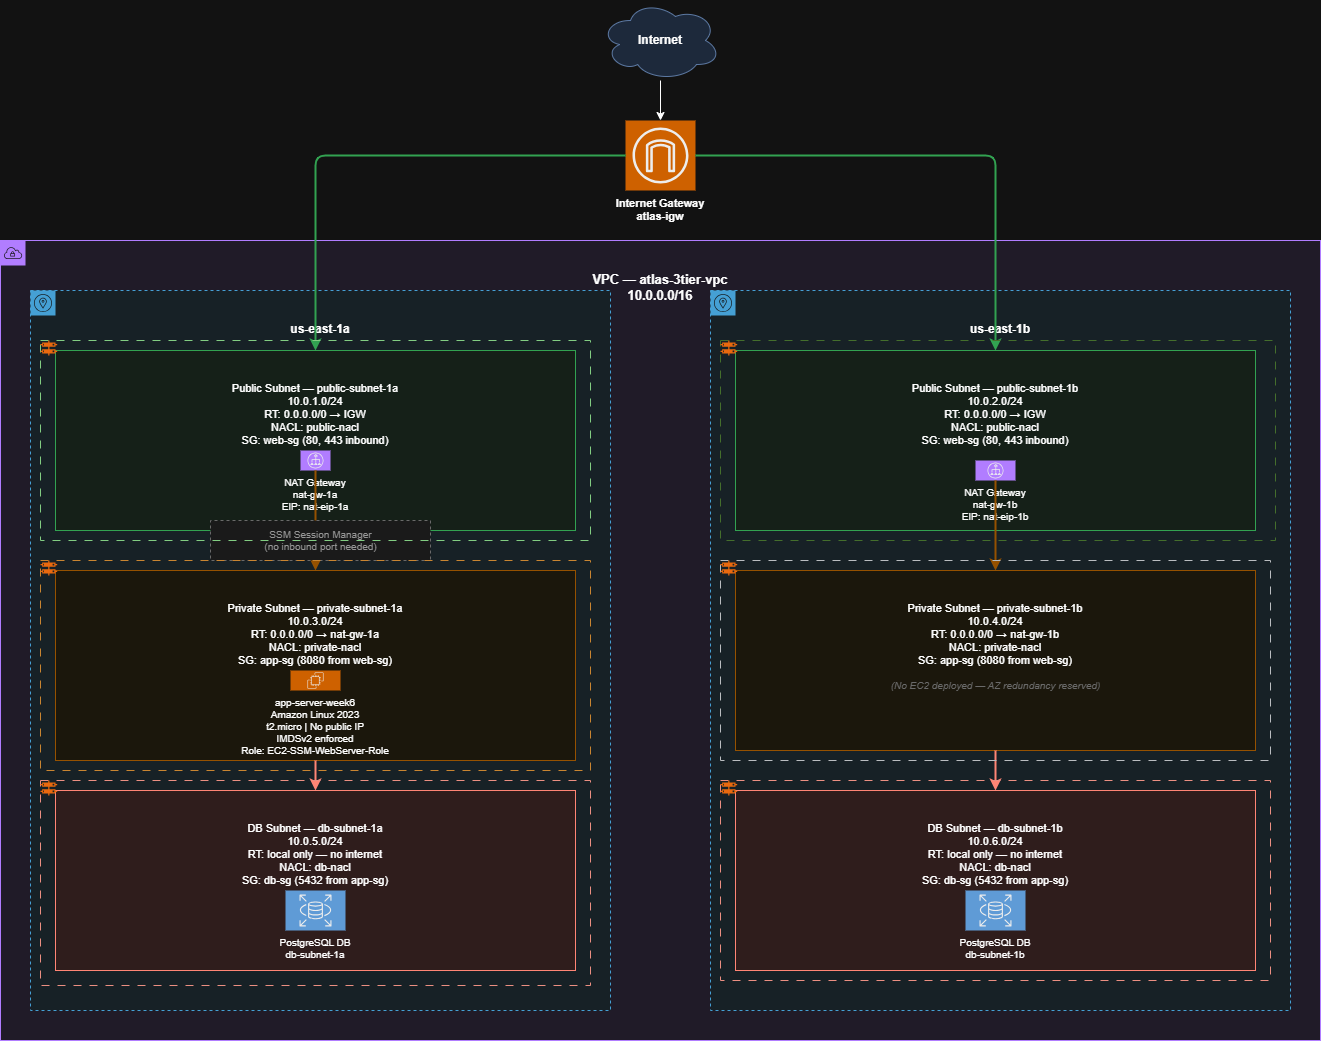

The diagram above was exported from draw.io. Its source (the exported page's mxGraphModel, read from the mxfile embedded in the PNG):
<mxGraphModel dx="637" dy="379" grid="1" gridSize="10" guides="1" tooltips="1" connect="1" arrows="1" fold="1" page="1" pageScale="1" pageWidth="827" pageHeight="1169" math="0" shadow="0">
  <root>
    <mxCell id="0" />
    <mxCell id="1" parent="0" />
    <mxCell id="2" parent="1" style="shape=cloud;whiteSpace=wrap;html=1;fillColor=#dae8fc;strokeColor=#6c8ebf;fontStyle=1;fontSize=12;" value="Internet" vertex="1">
      <mxGeometry height="80" width="120" x="720" y="80" as="geometry" />
    </mxCell>
    <mxCell id="3" parent="1" style="shape=mxgraph.aws4.resourceIcon;resIcon=mxgraph.aws4.internet_gateway;fillColor=#FF8000;strokeColor=none;fontStyle=1;fontSize=11;labelPosition=center;verticalLabelPosition=bottom;align=center;verticalAlign=top;" value="Internet Gateway&#10;atlas-igw" vertex="1">
      <mxGeometry height="70" width="70" x="745" y="200" as="geometry" />
    </mxCell>
    <mxCell id="4" edge="1" parent="1" source="2" style="edgeStyle=orthogonalEdgeStyle;" target="3">
      <mxGeometry relative="1" as="geometry" />
    </mxCell>
    <mxCell id="5" parent="1" style="points=[[0,0],[0.25,0],[0.5,0],[0.75,0],[1,0],[1,0.25],[1,0.5],[1,0.75],[1,1],[0.75,1],[0.5,1],[0.25,1],[0,1],[0,0.75],[0,0.5],[0,0.25]];shape=mxgraph.aws4.group;grIcon=mxgraph.aws4.group_vpc;strokeColor=#8C4FFF;fillColor=#F5F0FF;verticalAlign=top;align=center;spacingTop=25;fontStyle=1;fontSize=13;dashed=0;" value="VPC — atlas-3tier-vpc&#10;10.0.0.0/16" vertex="1">
      <mxGeometry height="800" width="1320" x="120" y="320" as="geometry" />
    </mxCell>
    <mxCell id="6" parent="1" style="points=[[0,0],[0.25,0],[0.5,0],[0.75,0],[1,0],[1,0.25],[1,0.5],[1,0.75],[1,1],[0.75,1],[0.5,1],[0.25,1],[0,1],[0,0.75],[0,0.5],[0,0.25]];shape=mxgraph.aws4.group;grIcon=mxgraph.aws4.group_availability_zone;strokeColor=#147EBA;fillColor=#E6F2F8;verticalAlign=top;align=center;spacingTop=25;fontStyle=1;fontSize=12;dashed=1;" value="us-east-1a" vertex="1">
      <mxGeometry height="720" width="580" x="150" y="370" as="geometry" />
    </mxCell>
    <mxCell id="7" parent="1" style="points=[[0,0],[0.25,0],[0.5,0],[0.75,0],[1,0],[1,0.25],[1,0.5],[1,0.75],[1,1],[0.75,1],[0.5,1],[0.25,1],[0,1],[0,0.75],[0,0.5],[0,0.25]];shape=mxgraph.aws4.group;grIcon=mxgraph.aws4.group_availability_zone;strokeColor=#147EBA;fillColor=#E6F2F8;verticalAlign=top;align=center;spacingTop=25;fontStyle=1;fontSize=12;dashed=1;" value="us-east-1b" vertex="1">
      <mxGeometry height="720" width="580" x="830" y="370" as="geometry" />
    </mxCell>
    <mxCell id="8" parent="1" style="points=[[0,0],[0.25,0],[0.5,0],[0.75,0],[1,0],[1,0.25],[1,0.5],[1,0.75],[1,1],[0.75,1],[0.5,1],[0.25,1],[0,1],[0,0.75],[0,0.5],[0,0.25]];shape=mxgraph.aws4.group;grIcon=mxgraph.aws4.group_public_subnet;strokeColor=#1A9C3E;fillColor=#E9F5EC;verticalAlign=top;align=center;spacingTop=25;fontSize=11;dashed=0;" value="Public Subnet — public-subnet-1a&#10;10.0.1.0/24&#10;RT: 0.0.0.0/0 → IGW&#10;NACL: public-nacl&#10;SG: web-sg (80, 443 inbound)" vertex="1">
      <mxGeometry height="180" width="520" x="175" y="430" as="geometry" />
    </mxCell>
    <mxCell id="9" parent="1" style="shape=mxgraph.aws4.resourceIcon;resIcon=mxgraph.aws4.nat_gateway;fillColor=#8C4FFF;strokeColor=none;fontStyle=0;fontSize=10;labelPosition=center;verticalLabelPosition=bottom;align=center;verticalAlign=top;direction=north;" value="NAT Gateway&#10;nat-gw-1a&#10;EIP: nat-eip-1a" vertex="1">
      <mxGeometry height="20" width="30" x="420" y="530" as="geometry" />
    </mxCell>
    <mxCell id="10" parent="1" style="points=[[0,0],[0.25,0],[0.5,0],[0.75,0],[1,0],[1,0.25],[1,0.5],[1,0.75],[1,1],[0.75,1],[0.5,1],[0.25,1],[0,1],[0,0.75],[0,0.5],[0,0.25]];shape=mxgraph.aws4.group;grIcon=mxgraph.aws4.group_private_subnet;strokeColor=#F5A623;fillColor=#FEF9EC;verticalAlign=top;align=center;spacingTop=25;fontSize=11;dashed=0;" value="Private Subnet — private-subnet-1a&#10;10.0.3.0/24&#10;RT: 0.0.0.0/0 → nat-gw-1a&#10;NACL: private-nacl&#10;SG: app-sg (8080 from web-sg)" vertex="1">
      <mxGeometry height="190" width="520" x="175" y="650" as="geometry" />
    </mxCell>
    <mxCell id="11" parent="1" style="shape=mxgraph.aws4.resourceIcon;resIcon=mxgraph.aws4.ec2;fillColor=#FF8000;strokeColor=none;fontSize=10;labelPosition=center;verticalLabelPosition=bottom;align=center;verticalAlign=top;" value="app-server-week6&#10;Amazon Linux 2023&#10;t2.micro | No public IP&#10;IMDSv2 enforced&#10;Role: EC2-SSM-WebServer-Role" vertex="1">
      <mxGeometry height="20" width="50" x="410" y="750" as="geometry" />
    </mxCell>
    <mxCell id="12" parent="1" style="points=[[0,0],[0.25,0],[0.5,0],[0.75,0],[1,0],[1,0.25],[1,0.5],[1,0.75],[1,1],[0.75,1],[0.5,1],[0.25,1],[0,1],[0,0.75],[0,0.5],[0,0.25]];shape=mxgraph.aws4.group;grIcon=mxgraph.aws4.group_private_subnet;strokeColor=#DD3522;fillColor=#FEE9E7;verticalAlign=top;align=center;spacingTop=25;fontSize=11;dashed=0;" value="DB Subnet — db-subnet-1a&#10;10.0.5.0/24&#10;RT: local only — no internet&#10;NACL: db-nacl&#10;SG: db-sg (5432 from app-sg)" vertex="1">
      <mxGeometry height="180" width="520" x="175" y="870" as="geometry" />
    </mxCell>
    <mxCell id="13" parent="1" style="shape=mxgraph.aws4.resourceIcon;resIcon=mxgraph.aws4.rds;fillColor=#2E73B8;strokeColor=none;fontSize=10;labelPosition=center;verticalLabelPosition=bottom;align=center;verticalAlign=top;" value="PostgreSQL DB&#10;db-subnet-1a" vertex="1">
      <mxGeometry height="40" width="60" x="405" y="970" as="geometry" />
    </mxCell>
    <mxCell id="14" parent="1" style="points=[[0,0],[0.25,0],[0.5,0],[0.75,0],[1,0],[1,0.25],[1,0.5],[1,0.75],[1,1],[0.75,1],[0.5,1],[0.25,1],[0,1],[0,0.75],[0,0.5],[0,0.25]];shape=mxgraph.aws4.group;grIcon=mxgraph.aws4.group_public_subnet;strokeColor=#1A9C3E;fillColor=#E9F5EC;verticalAlign=top;align=center;spacingTop=25;fontSize=11;dashed=0;" value="Public Subnet — public-subnet-1b&#10;10.0.2.0/24&#10;RT: 0.0.0.0/0 → IGW&#10;NACL: public-nacl&#10;SG: web-sg (80, 443 inbound)" vertex="1">
      <mxGeometry height="180" width="520" x="855" y="430" as="geometry" />
    </mxCell>
    <mxCell id="15" parent="1" style="shape=mxgraph.aws4.resourceIcon;resIcon=mxgraph.aws4.nat_gateway;fillColor=#8C4FFF;strokeColor=none;fontStyle=0;fontSize=10;labelPosition=center;verticalLabelPosition=bottom;align=center;verticalAlign=top;direction=north;" value="NAT Gateway&#10;nat-gw-1b&#10;EIP: nat-eip-1b" vertex="1">
      <mxGeometry height="20" width="40" x="1095" y="540" as="geometry" />
    </mxCell>
    <mxCell id="16" parent="1" style="points=[[0,0],[0.25,0],[0.5,0],[0.75,0],[1,0],[1,0.25],[1,0.5],[1,0.75],[1,1],[0.75,1],[0.5,1],[0.25,1],[0,1],[0,0.75],[0,0.5],[0,0.25]];shape=mxgraph.aws4.group;grIcon=mxgraph.aws4.group_private_subnet;strokeColor=#F5A623;fillColor=#FEF9EC;verticalAlign=top;align=center;spacingTop=25;fontSize=11;dashed=0;" value="Private Subnet — private-subnet-1b&#10;10.0.4.0/24&#10;RT: 0.0.0.0/0 → nat-gw-1b&#10;NACL: private-nacl&#10;SG: app-sg (8080 from web-sg)" vertex="1">
      <mxGeometry height="180" width="520" x="855" y="650" as="geometry" />
    </mxCell>
    <mxCell id="17" parent="1" style="text;html=1;align=center;verticalAlign=middle;resizable=0;points=[];autosize=1;strokeColor=none;fillColor=none;fontSize=10;fontStyle=2;fontColor=#999999;" value="(No EC2 deployed — AZ redundancy reserved)" vertex="1">
      <mxGeometry height="30" width="320" x="955" y="750" as="geometry" />
    </mxCell>
    <mxCell id="18" parent="1" style="points=[[0,0],[0.25,0],[0.5,0],[0.75,0],[1,0],[1,0.25],[1,0.5],[1,0.75],[1,1],[0.75,1],[0.5,1],[0.25,1],[0,1],[0,0.75],[0,0.5],[0,0.25]];shape=mxgraph.aws4.group;grIcon=mxgraph.aws4.group_private_subnet;strokeColor=#DD3522;fillColor=#FEE9E7;verticalAlign=top;align=center;spacingTop=25;fontSize=11;dashed=0;" value="DB Subnet — db-subnet-1b&#10;10.0.6.0/24&#10;RT: local only — no internet&#10;NACL: db-nacl&#10;SG: db-sg (5432 from app-sg)" vertex="1">
      <mxGeometry height="180" width="520" x="855" y="870" as="geometry" />
    </mxCell>
    <mxCell id="19" parent="1" style="shape=mxgraph.aws4.resourceIcon;resIcon=mxgraph.aws4.rds;fillColor=#2E73B8;strokeColor=none;fontSize=10;labelPosition=center;verticalLabelPosition=bottom;align=center;verticalAlign=top;" value="PostgreSQL DB&#10;db-subnet-1b" vertex="1">
      <mxGeometry height="40" width="60" x="1085" y="970" as="geometry" />
    </mxCell>
    <mxCell id="20" edge="1" parent="1" source="3" style="edgeStyle=orthogonalEdgeStyle;strokeColor=#1A9C3E;strokeWidth=2;" target="8">
      <mxGeometry relative="1" as="geometry" />
    </mxCell>
    <mxCell id="21" edge="1" parent="1" source="3" style="edgeStyle=orthogonalEdgeStyle;strokeColor=#1A9C3E;strokeWidth=2;" target="14">
      <mxGeometry relative="1" as="geometry" />
    </mxCell>
    <mxCell id="22" edge="1" parent="1" source="9" style="edgeStyle=orthogonalEdgeStyle;strokeColor=#F5A623;strokeWidth=2;" target="10">
      <mxGeometry relative="1" as="geometry">
        <Array as="points">
          <mxPoint x="435" y="640" />
          <mxPoint x="435" y="640" />
        </Array>
      </mxGeometry>
    </mxCell>
    <mxCell id="23" edge="1" parent="1" source="15" style="edgeStyle=orthogonalEdgeStyle;strokeColor=#F5A623;strokeWidth=2;" target="16">
      <mxGeometry relative="1" as="geometry" />
    </mxCell>
    <mxCell id="24" edge="1" parent="1" source="10" style="edgeStyle=orthogonalEdgeStyle;strokeColor=#DD3522;strokeWidth=2;" target="12">
      <mxGeometry relative="1" as="geometry" />
    </mxCell>
    <mxCell id="25" edge="1" parent="1" source="16" style="edgeStyle=orthogonalEdgeStyle;strokeColor=#DD3522;strokeWidth=2;" target="18">
      <mxGeometry relative="1" as="geometry" />
    </mxCell>
    <mxCell id="26" parent="1" style="text;html=1;align=center;verticalAlign=middle;resizable=0;points=[];autosize=1;strokeColor=#999999;fillColor=#f5f5f5;fontColor=#666666;fontSize=10;dashed=1;direction=west;" value="SSM Session Manager&#10;(no inbound port needed)" vertex="1">
      <mxGeometry height="40" width="220" x="330" y="600" as="geometry" />
    </mxCell>
    <mxCell id="7inE8dhRpYj8gD1XhZxD-33" parent="1" style="rounded=0;whiteSpace=wrap;html=1;dashed=1;dashPattern=8 8;fillColor=none;fontColor=#ffffff;strokeColor=#005700;" value="" vertex="1">
      <mxGeometry height="200" width="550" x="160" y="420" as="geometry" />
    </mxCell>
    <mxCell id="7inE8dhRpYj8gD1XhZxD-35" parent="1" style="rounded=0;whiteSpace=wrap;html=1;fillColor=none;strokeColor=#b46504;dashed=1;dashPattern=8 8;" value="" vertex="1">
      <mxGeometry height="210" width="550" x="160" y="640" as="geometry" />
    </mxCell>
    <mxCell id="7inE8dhRpYj8gD1XhZxD-37" parent="1" style="rounded=0;whiteSpace=wrap;html=1;fillColor=none;strokeColor=#ae4132;dashed=1;dashPattern=8 8;" value="" vertex="1">
      <mxGeometry height="205" width="550" x="160" y="860" as="geometry" />
    </mxCell>
    <mxCell id="7inE8dhRpYj8gD1XhZxD-38" parent="1" style="points=[];aspect=fixed;html=1;align=center;shadow=0;dashed=0;fillColor=#FF6A00;strokeColor=none;shape=mxgraph.alibaba_cloud.network_acl_access_control_list;" value="" vertex="1">
      <mxGeometry height="15" width="16.69" x="160" y="860" as="geometry" />
    </mxCell>
    <mxCell id="7inE8dhRpYj8gD1XhZxD-40" parent="1" style="rounded=0;whiteSpace=wrap;html=1;fillColor=none;strokeColor=#ae4132;dashed=1;dashPattern=8 8;" value="" vertex="1">
      <mxGeometry height="200" width="550" x="840" y="860" as="geometry" />
    </mxCell>
    <mxCell id="7inE8dhRpYj8gD1XhZxD-41" parent="1" style="rounded=0;whiteSpace=wrap;html=1;fillColor=none;strokeColor=#82b366;dashed=1;dashPattern=8 8;gradientColor=#97d077;" value="" vertex="1">
      <mxGeometry height="200" width="555" x="840" y="420" as="geometry" />
    </mxCell>
    <mxCell id="7inE8dhRpYj8gD1XhZxD-42" parent="1" style="rounded=0;whiteSpace=wrap;html=1;fillColor=none;strokeColor=#36393d;dashed=1;dashPattern=8 8;" value="" vertex="1">
      <mxGeometry height="200" width="550" x="840" y="640" as="geometry" />
    </mxCell>
    <mxCell id="7inE8dhRpYj8gD1XhZxD-44" parent="1" style="points=[];aspect=fixed;html=1;align=center;shadow=0;dashed=0;fillColor=#FF6A00;strokeColor=none;shape=mxgraph.alibaba_cloud.network_acl_access_control_list;" value="" vertex="1">
      <mxGeometry height="15" width="16.69" x="840" y="860" as="geometry" />
    </mxCell>
    <mxCell id="7inE8dhRpYj8gD1XhZxD-46" parent="1" style="points=[];aspect=fixed;html=1;align=center;shadow=0;dashed=0;fillColor=#FF6A00;strokeColor=none;shape=mxgraph.alibaba_cloud.network_acl_access_control_list;" value="" vertex="1">
      <mxGeometry height="15" width="16.69" x="840" y="640" as="geometry" />
    </mxCell>
    <mxCell id="7inE8dhRpYj8gD1XhZxD-47" parent="1" style="points=[];aspect=fixed;html=1;align=center;shadow=0;dashed=0;fillColor=#FF6A00;strokeColor=none;shape=mxgraph.alibaba_cloud.network_acl_access_control_list;" value="" vertex="1">
      <mxGeometry height="15" width="16.69" x="840" y="420" as="geometry" />
    </mxCell>
    <mxCell id="7inE8dhRpYj8gD1XhZxD-48" parent="1" style="points=[];aspect=fixed;html=1;align=center;shadow=0;dashed=0;fillColor=#FF6A00;strokeColor=none;shape=mxgraph.alibaba_cloud.network_acl_access_control_list;" value="" vertex="1">
      <mxGeometry height="15" width="16.69" x="160" y="640" as="geometry" />
    </mxCell>
    <mxCell id="7inE8dhRpYj8gD1XhZxD-49" parent="1" style="points=[];aspect=fixed;html=1;align=center;shadow=0;dashed=0;fillColor=#FF6A00;strokeColor=none;shape=mxgraph.alibaba_cloud.network_acl_access_control_list;" value="" vertex="1">
      <mxGeometry height="15" width="16.69" x="160" y="420" as="geometry" />
    </mxCell>
  </root>
</mxGraphModel>